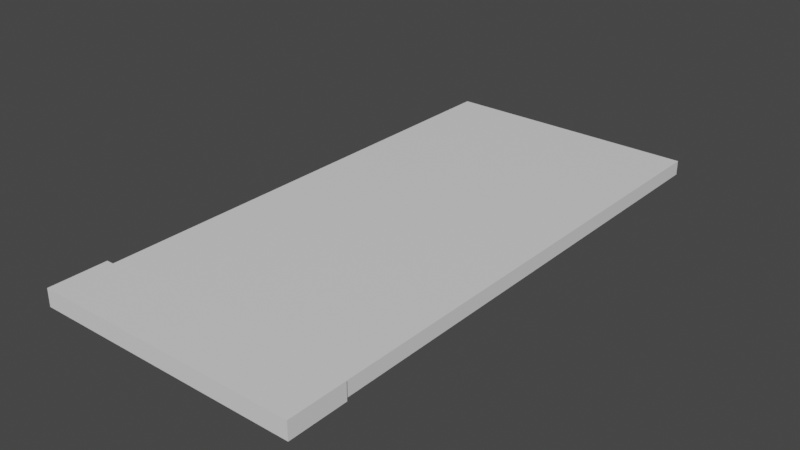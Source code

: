 # Source: 00top.blend  (saved by Blender 3.3.6; exported with 4.5.12 LTS)
import bpy
from mathutils import Matrix  # noqa: F401  (used for matrix-valued properties, if any)

bpy.ops.wm.read_factory_settings(use_empty=True)
scene = bpy.context.scene
scene.name = 'Scene'

# ---- collections
col_collection = bpy.data.collections.new('Collection'); scene.collection.children.link(col_collection)

# ---- materials (node trees are filled in below, after node groups)
mat_mat1 = bpy.data.materials.new('mat1')
mat_mat1.alpha_threshold = 0.0
mat_mat1.use_transparent_shadow = False
mat_mat1.roughness = 0.5
mat_mat1.line_color = (0.0, 0.0, 0.0, 1.0)

# ---- node groups
ng_auto_smooth = bpy.data.node_groups.new('Auto Smooth', 'GeometryNodeTree')
_s = ng_auto_smooth.interface.new_socket(name='Geometry', in_out='OUTPUT', socket_type='NodeSocketGeometry')
_s = ng_auto_smooth.interface.new_socket(name='Geometry', in_out='INPUT', socket_type='NodeSocketGeometry')
_s = ng_auto_smooth.interface.new_socket(name='Angle', in_out='INPUT', socket_type='NodeSocketFloat')
_s.subtype = 'ANGLE'
_s.min_value = 0.0
_s.max_value = 3.142
ng_auto_smooth.is_modifier = True
_N = ng_auto_smooth.nodes; _L = ng_auto_smooth.links
n0 = _N.new('NodeGroupOutput'); n0.name = 'Group Output'; n0.location = (480, -100)
n1 = _N.new('NodeGroupInput'); n1.name = 'Group Input'; n1.location = (-420, -300)
n2 = _N.new('NodeGroupInput'); n2.name = 'Group Input.001'; n2.location = (-60, -100)
n3 = _N.new('GeometryNodeSetShadeSmooth'); n3.name = 'Set Shade Smooth'; n3.location = (120, -100)
n3.domain = 'EDGE'
n4 = _N.new('GeometryNodeSetShadeSmooth'); n4.name = 'Set Shade Smooth.001'; n4.location = (300, -100)
n5 = _N.new('GeometryNodeInputMeshEdgeAngle'); n5.name = 'Edge Angle'; n5.location = (-420, -220)
n6 = _N.new('GeometryNodeInputEdgeSmooth'); n6.name = 'Is Edge Smooth'; n6.location = (-60, -160)
n7 = _N.new('GeometryNodeInputShadeSmooth'); n7.name = 'Is Face Smooth'; n7.location = (-240, -340)
n8 = _N.new('FunctionNodeBooleanMath'); n8.name = 'Boolean Math'; n8.location = (-60, -220)
n9 = _N.new('FunctionNodeCompare'); n9.name = 'Compare'; n9.location = (-240, -180)
n9.operation = 'LESS_EQUAL'
_L.new(n5.outputs[0], n9.inputs[0])
_L.new(n4.outputs[0], n0.inputs[0])
_L.new(n1.outputs[1], n9.inputs[1])
_L.new(n9.outputs[0], n8.inputs[0])
_L.new(n7.outputs[0], n8.inputs[1])
_L.new(n2.outputs[0], n3.inputs[0])
_L.new(n6.outputs[0], n3.inputs[1])
_L.new(n3.outputs[0], n4.inputs[0])
_L.new(n8.outputs[0], n3.inputs[2])
n0.is_active_output = True

# ---- material node trees
mat_mat1.use_nodes = True; mat_mat1.node_tree.nodes.clear()
_N = mat_mat1.node_tree.nodes; _L = mat_mat1.node_tree.links
n0 = _N.new('ShaderNodeOutputMaterial'); n0.name = 'Material Output'; n0.location = (300, 300)
n1 = _N.new('ShaderNodeBsdfPrincipled'); n1.name = 'Principled BSDF'; n1.location = (10, 300)
n1.distribution = 'GGX'
n1.subsurface_method = 'RANDOM_WALK_SKIN'
n1.inputs[3].default_value = 1.45
n1.inputs[27].default_value = (0.0, 0.0, 0.0, 1.0)
n1.inputs[28].default_value = 1.0
_L.new(n1.outputs[0], n0.inputs[0])
n0.is_active_output = True

# ---- world
world_world = bpy.data.worlds.new('World'); scene.world = world_world
world_world.use_nodes = True; world_world.node_tree.nodes.clear()
_N = world_world.node_tree.nodes; _L = world_world.node_tree.links
n0 = _N.new('ShaderNodeOutputWorld'); n0.name = 'World Output'; n0.location = (300, 300)
n1 = _N.new('ShaderNodeBackground'); n1.name = 'Background'; n1.location = (10, 300)
n1.inputs[0].default_value = (0.05088, 0.05088, 0.05088, 1.0)
_L.new(n1.outputs[0], n0.inputs[0])
n0.is_active_output = True
world_world.color = (0.05088, 0.05088, 0.05088)
world_world.use_sun_shadow = False
world_world.sun_shadow_jitter_overblur = 0.0

# ---- meshes
me_cube_003 = bpy.data.meshes.new('Cube.003')
me_cube_003.from_pydata([(0.45, 0.2, 0.05), (0.45, 0.2, 0.0), (-0.45, 0.2, 0.05), (-0.45, 0.2, 0.0), (0.45, 1.9, 0.05), (0.45, 1.9, 0.0), (-0.45, 1.9, 0.05), (-0.45, 1.9, 0.0)], [], [(0, 4, 6, 2), (3, 2, 6, 7), (7, 6, 4, 5), (5, 1, 3, 7), (1, 0, 2, 3), (5, 4, 0, 1)])
me_cube_003.polygons.foreach_set('use_smooth', [True] * 6)
_uv = me_cube_003.uv_layers.new(name='UVMap')
_uv.uv.foreach_set('vector', [0.4615, 0.8718, 0.4615, 1.192e-07, 0.9231, 0.0, 0.9231, 0.8718, 0.9744, 0.8718, 0.9487, 0.8718, 0.9487, 0.0, 0.9744, 0.0, 1.0, 0.9231, 0.9744, 0.9231, 0.9744, 0.4615, 1.0, 0.4615, 0.0, 0.8718, 0.0, 0.0, 0.4615, 5.96e-08, 0.4615, 0.8718, 1.0, 0.4615, 0.9744, 0.4615, 0.9744, 0.0, 1.0, 0.0, 0.9487, 0.8718, 0.9231, 0.8718, 0.9231, 0.0, 0.9487, 0.0])
me_cube_003.materials.append(mat_mat1)
me_cube_003.use_mirror_vertex_groups = False
me_cube_003.update()
me_cube_001 = bpy.data.meshes.new('Cube.001')
me_cube_001.from_pydata([(0.46, 0.2, 0.06), (0.46, 0.2, 0.0), (-0.46, 0.2, 0.06), (-0.46, 0.2, 0.0), (0.46, 3.287e-07, 0.06), (0.46, 3.287e-07, 0.0), (-0.46, -3.287e-07, 0.06), (-0.46, -3.287e-07, 0.0)], [], [(1, 3, 2, 0), (5, 4, 6, 7), (0, 2, 6, 4), (1, 0, 4, 5), (3, 1, 5, 7), (2, 3, 7, 6)])
me_cube_001.polygons.foreach_set('use_smooth', [True] * 6)
_uv = me_cube_001.uv_layers.new(name='UVMap')
_uv.uv.foreach_set('vector', [0.5652, 0.0, 0.5652, 1.0, 0.5, 1.0, 0.5, 0.0, 0.5, 1.0, 0.4348, 1.0, 0.4348, 0.0, 0.5, 0.0, 0.0, 1.0, 2.98e-08, 8.941e-08, 0.2174, 0.0, 0.2174, 1.0, 0.6304, 0.4348, 0.5652, 0.4348, 0.5652, 0.2174, 0.6304, 0.2174, 0.2174, 1.0, 0.2174, 0.0, 0.4348, 8.941e-08, 0.4348, 1.0, 0.5652, 0.0, 0.6304, 0.0, 0.6304, 0.2174, 0.5652, 0.2174])
me_cube_001.materials.append(mat_mat1)
me_cube_001.use_mirror_vertex_groups = False
me_cube_001.update()

# ---- objects
ob_0 = bpy.data.objects.new('0', me_cube_003)
ob_1 = bpy.data.objects.new('1', me_cube_001)

# ---- transforms, parenting, visibility, modifiers, constraints
ob_0.location = (0.0, 0.0, 0.0)
ob_0.lock_rotations_4d = False
ob_0.empty_display_type = 'ARROWS'
ob_0.lineart.crease_threshold = 0.0
_m = ob_0.modifiers.new('Bevel', 'BEVEL')
_m.width = 0.005
_m.width_pct = 0.005
_m.segments = 5
_m.limit_method = 'WEIGHT'
_m = ob_0.modifiers.new('EdgeSplit', 'EDGE_SPLIT')
_m = ob_0.modifiers.new('Auto Smooth', 'NODES')
_m.node_group = ng_auto_smooth
_gi = [s.identifier for s in ng_auto_smooth.interface.items_tree if s.item_type == 'SOCKET' and s.in_out == 'INPUT']
_m[_gi[1]] = 0.5236  # Angle
ob_1.location = (0.0, 0.0, 0.0)
ob_1.lock_rotations_4d = False
ob_1.empty_display_type = 'ARROWS'
ob_1.lineart.crease_threshold = 0.0
_m = ob_1.modifiers.new('Bevel', 'BEVEL')
_m.width = 0.005
_m.width_pct = 0.005
_m.segments = 5
_m.limit_method = 'WEIGHT'
_m = ob_1.modifiers.new('EdgeSplit', 'EDGE_SPLIT')
_m = ob_1.modifiers.new('Auto Smooth', 'NODES')
_m.node_group = ng_auto_smooth
_gi = [s.identifier for s in ng_auto_smooth.interface.items_tree if s.item_type == 'SOCKET' and s.in_out == 'INPUT']
_m[_gi[1]] = 0.5236  # Angle

# ---- collection membership
col_collection.objects.link(ob_0)
col_collection.objects.link(ob_1)

# ---- scene / render settings (as saved in the file)
scene.frame_start = 1; scene.frame_end = 250; scene.frame_set(1)
scene.render.engine = 'BLENDER_EEVEE_NEXT'
scene.cycles.sampling_pattern = 'TABULATED_SOBOL'
scene.cycles.use_light_tree = False
scene.view_settings.view_transform = 'Filmic'
bpy.context.view_layer.update()

# ---- added for rendering (the .blend has no active camera and no usable light): camera, sun
cam_auto = bpy.data.cameras.new('AutoCamera')
cam_auto.lens = 50.0
cam_auto.sensor_width = 36.0
cam_auto.clip_end = 1000.0
ob_auto_camera = bpy.data.objects.new('AutoCamera', cam_auto)
scene.collection.objects.link(ob_auto_camera)
ob_auto_camera.location = (1.95396, -1.39475, 1.59316)
ob_auto_camera.rotation_euler = (1.09748, -7.21219e-08, 0.694738)
scene.camera = ob_auto_camera
light_auto_sun = bpy.data.lights.new('AutoSun', 'SUN')
light_auto_sun.energy = 3.0
light_auto_sun.angle = 0.0523599
ob_auto_sun = bpy.data.objects.new('AutoSun', light_auto_sun)
scene.collection.objects.link(ob_auto_sun)
ob_auto_sun.rotation_euler = (0.872665, 0.174533, 0.523599)
bpy.context.view_layer.update()
